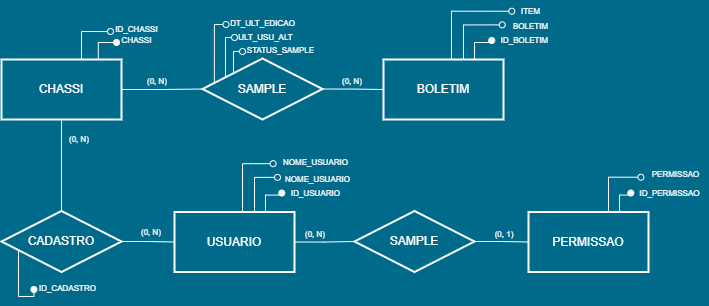

The diagram above was exported from draw.io. Its source (the exported page's mxGraphModel, read from the mxfile embedded in the PNG):
<mxGraphModel dx="1636" dy="961" grid="0" gridSize="10" guides="1" tooltips="1" connect="1" arrows="1" fold="1" page="0" pageScale="1" pageWidth="827" pageHeight="1169" background="#006a8a" math="0" shadow="0">
  <root>
    <mxCell id="0" />
    <mxCell id="1" parent="0" />
    <mxCell id="lQ6KOogDxeqAWZcOJ_Zj-16" style="edgeStyle=orthogonalEdgeStyle;rounded=0;orthogonalLoop=1;jettySize=auto;html=1;strokeColor=#FFFFFF;fontColor=#FFFFFF;endArrow=oval;endFill=0;exitX=0.099;exitY=0.392;exitDx=0;exitDy=0;exitPerimeter=0;entryX=0.06;entryY=0.545;entryDx=0;entryDy=0;entryPerimeter=0;" edge="1" parent="1" source="lQ6KOogDxeqAWZcOJ_Zj-1" target="lQ6KOogDxeqAWZcOJ_Zj-79">
      <mxGeometry relative="1" as="geometry">
        <mxPoint x="314" y="156" as="targetPoint" />
        <mxPoint x="325.36" y="207.00300000000001" as="sourcePoint" />
        <Array as="points">
          <mxPoint x="325" y="147" />
        </Array>
      </mxGeometry>
    </mxCell>
    <mxCell id="lQ6KOogDxeqAWZcOJ_Zj-45" style="edgeStyle=orthogonalEdgeStyle;rounded=0;orthogonalLoop=1;jettySize=auto;html=1;strokeColor=#FFFFFF;fontSize=5;fontColor=#FFFFFF;endArrow=oval;endFill=0;exitX=0.181;exitY=0.322;exitDx=0;exitDy=0;exitPerimeter=0;entryX=0.069;entryY=0.545;entryDx=0;entryDy=0;entryPerimeter=0;" edge="1" parent="1" source="lQ6KOogDxeqAWZcOJ_Zj-1" target="lQ6KOogDxeqAWZcOJ_Zj-78">
      <mxGeometry relative="1" as="geometry">
        <mxPoint x="316" y="128" as="targetPoint" />
        <mxPoint x="335" y="195" as="sourcePoint" />
        <Array as="points">
          <mxPoint x="336" y="201" />
          <mxPoint x="336" y="160" />
        </Array>
      </mxGeometry>
    </mxCell>
    <mxCell id="lQ6KOogDxeqAWZcOJ_Zj-46" style="edgeStyle=orthogonalEdgeStyle;rounded=0;orthogonalLoop=1;jettySize=auto;html=1;exitX=0.297;exitY=0.23;exitDx=0;exitDy=0;strokeColor=#FFFFFF;fontSize=5;fontColor=#FFFFFF;endArrow=oval;endFill=0;exitPerimeter=0;entryX=0.059;entryY=0.545;entryDx=0;entryDy=0;entryPerimeter=0;" edge="1" parent="1" source="lQ6KOogDxeqAWZcOJ_Zj-1" target="lQ6KOogDxeqAWZcOJ_Zj-77">
      <mxGeometry relative="1" as="geometry">
        <mxPoint x="349" y="170" as="targetPoint" />
        <mxPoint x="349" y="186" as="sourcePoint" />
        <Array as="points">
          <mxPoint x="344" y="195" />
          <mxPoint x="344" y="174" />
        </Array>
      </mxGeometry>
    </mxCell>
    <mxCell id="lQ6KOogDxeqAWZcOJ_Zj-109" style="edgeStyle=orthogonalEdgeStyle;rounded=0;jumpSize=8;orthogonalLoop=1;jettySize=auto;html=1;exitX=1;exitY=0.5;exitDx=0;exitDy=0;entryX=0;entryY=0.5;entryDx=0;entryDy=0;strokeColor=#FFFFFF;strokeWidth=1;fontSize=8;fontColor=#FFFFFF;endArrow=none;endFill=0;" edge="1" parent="1" source="lQ6KOogDxeqAWZcOJ_Zj-1" target="lQ6KOogDxeqAWZcOJ_Zj-64">
      <mxGeometry relative="1" as="geometry" />
    </mxCell>
    <mxCell id="lQ6KOogDxeqAWZcOJ_Zj-1" value="&lt;font color=&quot;#ffffff&quot;&gt;SAMPLE&lt;/font&gt;" style="rhombus;whiteSpace=wrap;html=1;fillColor=#006A8A;strokeColor=#FFFFFF;strokeWidth=2;" vertex="1" parent="1">
      <mxGeometry x="313" y="181" width="120" height="61" as="geometry" />
    </mxCell>
    <mxCell id="lQ6KOogDxeqAWZcOJ_Zj-15" style="edgeStyle=orthogonalEdgeStyle;rounded=0;orthogonalLoop=1;jettySize=auto;html=1;fontColor=#FFFFFF;endArrow=oval;endFill=1;strokeColor=#FFFFFF;fontSize=18;entryX=0.083;entryY=0.636;entryDx=0;entryDy=0;entryPerimeter=0;" edge="1" parent="1" target="lQ6KOogDxeqAWZcOJ_Zj-76">
      <mxGeometry relative="1" as="geometry">
        <mxPoint x="227.99999999999994" y="164.00800000000004" as="targetPoint" />
        <mxPoint x="208.76" y="199" as="sourcePoint" />
        <Array as="points">
          <mxPoint x="209" y="165" />
          <mxPoint x="227" y="165" />
        </Array>
      </mxGeometry>
    </mxCell>
    <mxCell id="lQ6KOogDxeqAWZcOJ_Zj-20" style="edgeStyle=orthogonalEdgeStyle;rounded=0;orthogonalLoop=1;jettySize=auto;html=1;strokeColor=#FFFFFF;fontColor=#FFFFFF;endArrow=oval;endFill=0;entryX=0.067;entryY=0.625;entryDx=0;entryDy=0;entryPerimeter=0;" edge="1" parent="1" target="lQ6KOogDxeqAWZcOJ_Zj-33">
      <mxGeometry relative="1" as="geometry">
        <mxPoint x="218" y="148" as="targetPoint" />
        <mxPoint x="176" y="188" as="sourcePoint" />
        <Array as="points">
          <mxPoint x="192" y="188" />
          <mxPoint x="192" y="154" />
        </Array>
      </mxGeometry>
    </mxCell>
    <mxCell id="lQ6KOogDxeqAWZcOJ_Zj-94" style="edgeStyle=orthogonalEdgeStyle;rounded=0;jumpSize=8;orthogonalLoop=1;jettySize=auto;html=1;exitX=0.5;exitY=1;exitDx=0;exitDy=0;entryX=0.5;entryY=0;entryDx=0;entryDy=0;strokeColor=#FFFFFF;strokeWidth=1;fontSize=8;fontColor=#FFFFFF;endArrow=none;endFill=0;" edge="1" parent="1" source="lQ6KOogDxeqAWZcOJ_Zj-3" target="lQ6KOogDxeqAWZcOJ_Zj-90">
      <mxGeometry relative="1" as="geometry" />
    </mxCell>
    <mxCell id="lQ6KOogDxeqAWZcOJ_Zj-108" style="edgeStyle=orthogonalEdgeStyle;rounded=0;jumpSize=8;orthogonalLoop=1;jettySize=auto;html=1;exitX=1;exitY=0.5;exitDx=0;exitDy=0;entryX=0;entryY=0.5;entryDx=0;entryDy=0;strokeColor=#FFFFFF;strokeWidth=1;fontSize=8;fontColor=#FFFFFF;endArrow=none;endFill=0;" edge="1" parent="1" source="lQ6KOogDxeqAWZcOJ_Zj-3" target="lQ6KOogDxeqAWZcOJ_Zj-1">
      <mxGeometry relative="1" as="geometry" />
    </mxCell>
    <mxCell id="lQ6KOogDxeqAWZcOJ_Zj-3" value="&lt;font color=&quot;#ffffff&quot;&gt;CHASSI&lt;/font&gt;" style="rounded=0;whiteSpace=wrap;html=1;fillColor=#006a8a;strokeColor=#FFFFFF;strokeWidth=2;" vertex="1" parent="1">
      <mxGeometry x="112" y="182" width="120" height="60" as="geometry" />
    </mxCell>
    <mxCell id="lQ6KOogDxeqAWZcOJ_Zj-33" value="&lt;font style=&quot;font-size: 8px;&quot;&gt;ID_CHASSI&lt;/font&gt;" style="text;html=1;align=center;verticalAlign=middle;resizable=0;points=[];autosize=1;strokeColor=none;fillColor=none;fontColor=#FFFFFF;fontSize=10;" vertex="1" parent="1">
      <mxGeometry x="217" y="139" width="60" height="24" as="geometry" />
    </mxCell>
    <mxCell id="lQ6KOogDxeqAWZcOJ_Zj-52" style="edgeStyle=orthogonalEdgeStyle;rounded=0;orthogonalLoop=1;jettySize=auto;html=1;fontColor=#FFFFFF;endArrow=oval;endFill=1;strokeColor=#FFFFFF;fontSize=18;entryX=0.004;entryY=0.542;entryDx=0;entryDy=0;entryPerimeter=0;" edge="1" parent="1" target="lQ6KOogDxeqAWZcOJ_Zj-55">
      <mxGeometry relative="1" as="geometry">
        <mxPoint x="376" y="317.5" as="targetPoint" />
        <mxPoint x="376" y="351.5" as="sourcePoint" />
        <Array as="points">
          <mxPoint x="376" y="317.5" />
        </Array>
      </mxGeometry>
    </mxCell>
    <mxCell id="lQ6KOogDxeqAWZcOJ_Zj-53" style="edgeStyle=orthogonalEdgeStyle;rounded=0;orthogonalLoop=1;jettySize=auto;html=1;strokeColor=#FFFFFF;fontColor=#FFFFFF;endArrow=oval;endFill=0;entryX=-0.024;entryY=0.426;entryDx=0;entryDy=0;entryPerimeter=0;" edge="1" parent="1">
      <mxGeometry relative="1" as="geometry">
        <mxPoint x="388.00800000000004" y="299.87200000000007" as="targetPoint" />
        <mxPoint x="349" y="340.5" as="sourcePoint" />
        <Array as="points">
          <mxPoint x="365" y="340.5" />
          <mxPoint x="365" y="299.5" />
        </Array>
      </mxGeometry>
    </mxCell>
    <mxCell id="lQ6KOogDxeqAWZcOJ_Zj-58" style="edgeStyle=orthogonalEdgeStyle;rounded=0;jumpSize=8;orthogonalLoop=1;jettySize=auto;html=1;strokeColor=#FFFFFF;strokeWidth=1;fontSize=8;fontColor=#FFFFFF;endArrow=oval;endFill=0;entryX=-0.005;entryY=0.576;entryDx=0;entryDy=0;entryPerimeter=0;" edge="1" parent="1" source="lQ6KOogDxeqAWZcOJ_Zj-54" target="lQ6KOogDxeqAWZcOJ_Zj-59">
      <mxGeometry relative="1" as="geometry">
        <mxPoint x="345" y="285.8333333333335" as="targetPoint" />
        <Array as="points">
          <mxPoint x="353" y="286.5" />
        </Array>
      </mxGeometry>
    </mxCell>
    <mxCell id="lQ6KOogDxeqAWZcOJ_Zj-104" style="edgeStyle=orthogonalEdgeStyle;rounded=0;jumpSize=8;orthogonalLoop=1;jettySize=auto;html=1;exitX=1;exitY=0.5;exitDx=0;exitDy=0;entryX=0;entryY=0.5;entryDx=0;entryDy=0;strokeColor=#FFFFFF;strokeWidth=1;fontSize=8;fontColor=#FFFFFF;endArrow=none;endFill=0;" edge="1" parent="1" source="lQ6KOogDxeqAWZcOJ_Zj-54" target="lQ6KOogDxeqAWZcOJ_Zj-99">
      <mxGeometry relative="1" as="geometry" />
    </mxCell>
    <mxCell id="lQ6KOogDxeqAWZcOJ_Zj-54" value="&lt;font color=&quot;#ffffff&quot;&gt;USUARIO&lt;/font&gt;" style="rounded=0;whiteSpace=wrap;html=1;fillColor=#006a8a;strokeColor=#FFFFFF;strokeWidth=2;" vertex="1" parent="1">
      <mxGeometry x="285" y="334.5" width="120" height="60" as="geometry" />
    </mxCell>
    <mxCell id="lQ6KOogDxeqAWZcOJ_Zj-55" value="&lt;font style=&quot;font-size: 8px;&quot;&gt;ID_USUARIO&lt;/font&gt;" style="text;html=1;align=center;verticalAlign=middle;resizable=0;points=[];autosize=1;strokeColor=none;fillColor=none;fontColor=#FFFFFF;fontSize=10;" vertex="1" parent="1">
      <mxGeometry x="392" y="302.5" width="67" height="24" as="geometry" />
    </mxCell>
    <mxCell id="lQ6KOogDxeqAWZcOJ_Zj-56" value="&lt;span style=&quot;font-size: 8px;&quot;&gt;NOME_USUARIO&lt;/span&gt;" style="text;html=1;align=center;verticalAlign=middle;resizable=0;points=[];autosize=1;strokeColor=none;fillColor=none;fontColor=#FFFFFF;fontSize=8;" vertex="1" parent="1">
      <mxGeometry x="386" y="290.5" width="83" height="22" as="geometry" />
    </mxCell>
    <mxCell id="lQ6KOogDxeqAWZcOJ_Zj-59" value="&lt;span style=&quot;font-size: 8px;&quot;&gt;NOME_USUARIO&lt;/span&gt;" style="text;html=1;align=center;verticalAlign=middle;resizable=0;points=[];autosize=1;strokeColor=none;fillColor=none;fontColor=#FFFFFF;fontSize=8;" vertex="1" parent="1">
      <mxGeometry x="384" y="273.5" width="83" height="22" as="geometry" />
    </mxCell>
    <mxCell id="lQ6KOogDxeqAWZcOJ_Zj-61" style="edgeStyle=orthogonalEdgeStyle;rounded=0;orthogonalLoop=1;jettySize=auto;html=1;fontColor=#FFFFFF;endArrow=oval;endFill=1;strokeColor=#FFFFFF;fontSize=18;entryX=0.004;entryY=0.542;entryDx=0;entryDy=0;entryPerimeter=0;" edge="1" parent="1" target="lQ6KOogDxeqAWZcOJ_Zj-65">
      <mxGeometry relative="1" as="geometry">
        <mxPoint x="585" y="165" as="targetPoint" />
        <mxPoint x="585" y="199" as="sourcePoint" />
        <Array as="points">
          <mxPoint x="585" y="165" />
        </Array>
      </mxGeometry>
    </mxCell>
    <mxCell id="lQ6KOogDxeqAWZcOJ_Zj-62" style="edgeStyle=orthogonalEdgeStyle;rounded=0;orthogonalLoop=1;jettySize=auto;html=1;strokeColor=#FFFFFF;fontColor=#FFFFFF;endArrow=oval;endFill=0;entryX=-0.024;entryY=0.426;entryDx=0;entryDy=0;entryPerimeter=0;" edge="1" parent="1" target="lQ6KOogDxeqAWZcOJ_Zj-66">
      <mxGeometry relative="1" as="geometry">
        <mxPoint x="596.23" y="148.88" as="targetPoint" />
        <mxPoint x="558" y="188" as="sourcePoint" />
        <Array as="points">
          <mxPoint x="574" y="188" />
          <mxPoint x="574" y="147" />
        </Array>
      </mxGeometry>
    </mxCell>
    <mxCell id="lQ6KOogDxeqAWZcOJ_Zj-63" style="edgeStyle=orthogonalEdgeStyle;rounded=0;jumpSize=8;orthogonalLoop=1;jettySize=auto;html=1;strokeColor=#FFFFFF;strokeWidth=1;fontSize=8;fontColor=#FFFFFF;endArrow=oval;endFill=0;entryX=0.008;entryY=0.487;entryDx=0;entryDy=0;entryPerimeter=0;" edge="1" parent="1" source="lQ6KOogDxeqAWZcOJ_Zj-64" target="lQ6KOogDxeqAWZcOJ_Zj-67">
      <mxGeometry relative="1" as="geometry">
        <mxPoint x="615.815" y="133.67200000000003" as="targetPoint" />
        <Array as="points">
          <mxPoint x="562" y="134" />
        </Array>
      </mxGeometry>
    </mxCell>
    <mxCell id="lQ6KOogDxeqAWZcOJ_Zj-64" value="&lt;font color=&quot;#ffffff&quot;&gt;BOLETIM&lt;/font&gt;" style="rounded=0;whiteSpace=wrap;html=1;fillColor=#006a8a;strokeColor=#FFFFFF;strokeWidth=2;" vertex="1" parent="1">
      <mxGeometry x="494" y="182" width="120" height="60" as="geometry" />
    </mxCell>
    <mxCell id="lQ6KOogDxeqAWZcOJ_Zj-65" value="&lt;font style=&quot;font-size: 8px;&quot;&gt;ID_BOLETIM&lt;/font&gt;" style="text;html=1;align=center;verticalAlign=middle;resizable=0;points=[];autosize=1;strokeColor=none;fillColor=none;fontColor=#FFFFFF;fontSize=10;" vertex="1" parent="1">
      <mxGeometry x="602" y="150" width="66" height="24" as="geometry" />
    </mxCell>
    <mxCell id="lQ6KOogDxeqAWZcOJ_Zj-66" value="&lt;span style=&quot;font-size: 8px;&quot;&gt;BOLETIM&lt;/span&gt;" style="text;html=1;align=center;verticalAlign=middle;resizable=0;points=[];autosize=1;strokeColor=none;fillColor=none;fontColor=#FFFFFF;fontSize=8;" vertex="1" parent="1">
      <mxGeometry x="614" y="138" width="53" height="22" as="geometry" />
    </mxCell>
    <mxCell id="lQ6KOogDxeqAWZcOJ_Zj-67" value="&lt;span style=&quot;font-size: 8px;&quot;&gt;ITEM&lt;/span&gt;" style="text;html=1;align=center;verticalAlign=middle;resizable=0;points=[];autosize=1;strokeColor=none;fillColor=none;fontColor=#FFFFFF;fontSize=8;" vertex="1" parent="1">
      <mxGeometry x="622" y="123" width="37" height="22" as="geometry" />
    </mxCell>
    <mxCell id="lQ6KOogDxeqAWZcOJ_Zj-69" style="edgeStyle=orthogonalEdgeStyle;rounded=0;orthogonalLoop=1;jettySize=auto;html=1;fontColor=#FFFFFF;endArrow=oval;endFill=1;strokeColor=#FFFFFF;fontSize=18;entryX=0.004;entryY=0.542;entryDx=0;entryDy=0;entryPerimeter=0;" edge="1" parent="1" target="lQ6KOogDxeqAWZcOJ_Zj-73">
      <mxGeometry relative="1" as="geometry">
        <mxPoint x="730" y="317.5" as="targetPoint" />
        <mxPoint x="730" y="351.5" as="sourcePoint" />
        <Array as="points">
          <mxPoint x="730" y="317.5" />
        </Array>
      </mxGeometry>
    </mxCell>
    <mxCell id="lQ6KOogDxeqAWZcOJ_Zj-70" style="edgeStyle=orthogonalEdgeStyle;rounded=0;orthogonalLoop=1;jettySize=auto;html=1;strokeColor=#FFFFFF;fontColor=#FFFFFF;endArrow=oval;endFill=0;entryX=-0.024;entryY=0.426;entryDx=0;entryDy=0;entryPerimeter=0;" edge="1" parent="1" target="lQ6KOogDxeqAWZcOJ_Zj-74">
      <mxGeometry relative="1" as="geometry">
        <mxPoint x="741.23" y="301.38" as="targetPoint" />
        <mxPoint x="703" y="340.5" as="sourcePoint" />
        <Array as="points">
          <mxPoint x="719" y="340.5" />
          <mxPoint x="719" y="299.5" />
        </Array>
      </mxGeometry>
    </mxCell>
    <mxCell id="lQ6KOogDxeqAWZcOJ_Zj-72" value="&lt;font color=&quot;#ffffff&quot;&gt;PERMISSAO&lt;/font&gt;" style="rounded=0;whiteSpace=wrap;html=1;fillColor=#006a8a;strokeColor=#FFFFFF;strokeWidth=2;" vertex="1" parent="1">
      <mxGeometry x="639" y="334.5" width="120" height="60" as="geometry" />
    </mxCell>
    <mxCell id="lQ6KOogDxeqAWZcOJ_Zj-73" value="&lt;font style=&quot;font-size: 8px;&quot;&gt;ID_PERMISSAO&lt;/font&gt;" style="text;html=1;align=center;verticalAlign=middle;resizable=0;points=[];autosize=1;strokeColor=none;fillColor=none;fontColor=#FFFFFF;fontSize=10;" vertex="1" parent="1">
      <mxGeometry x="741" y="302.5" width="78" height="24" as="geometry" />
    </mxCell>
    <mxCell id="lQ6KOogDxeqAWZcOJ_Zj-74" value="&lt;span style=&quot;font-size: 8px;&quot;&gt;PERMISSAO&lt;br&gt;&lt;br&gt;&lt;/span&gt;" style="text;html=1;align=center;verticalAlign=middle;resizable=0;points=[];autosize=1;strokeColor=none;fillColor=none;fontColor=#FFFFFF;fontSize=8;" vertex="1" parent="1">
      <mxGeometry x="753" y="286.5" width="66" height="31" as="geometry" />
    </mxCell>
    <mxCell id="lQ6KOogDxeqAWZcOJ_Zj-76" value="&lt;span style=&quot;font-size: 8px;&quot;&gt;CHASSI&lt;/span&gt;" style="text;html=1;align=center;verticalAlign=middle;resizable=0;points=[];autosize=1;strokeColor=none;fillColor=none;fontColor=#FFFFFF;fontSize=8;" vertex="1" parent="1">
      <mxGeometry x="223" y="152" width="48" height="22" as="geometry" />
    </mxCell>
    <mxCell id="lQ6KOogDxeqAWZcOJ_Zj-77" value="&lt;span style=&quot;font-size: 8px;&quot;&gt;STATUS_SAMPLE&lt;/span&gt;" style="text;html=1;align=center;verticalAlign=middle;resizable=0;points=[];autosize=1;strokeColor=none;fillColor=none;fontColor=#FFFFFF;fontSize=8;" vertex="1" parent="1">
      <mxGeometry x="348" y="162" width="85" height="22" as="geometry" />
    </mxCell>
    <mxCell id="lQ6KOogDxeqAWZcOJ_Zj-78" value="&lt;span style=&quot;font-size: 8px;&quot;&gt;ULT_USU_ALT&lt;/span&gt;" style="text;html=1;align=center;verticalAlign=middle;resizable=0;points=[];autosize=1;strokeColor=none;fillColor=none;fontColor=#FFFFFF;fontSize=8;" vertex="1" parent="1">
      <mxGeometry x="340" y="149" width="72" height="22" as="geometry" />
    </mxCell>
    <mxCell id="lQ6KOogDxeqAWZcOJ_Zj-79" value="&lt;span style=&quot;font-size: 8px;&quot;&gt;DT_ULT_EDICAO&lt;/span&gt;" style="text;html=1;align=center;verticalAlign=middle;resizable=0;points=[];autosize=1;strokeColor=none;fillColor=none;fontColor=#FFFFFF;fontSize=8;" vertex="1" parent="1">
      <mxGeometry x="331.5" y="135" width="83" height="22" as="geometry" />
    </mxCell>
    <mxCell id="lQ6KOogDxeqAWZcOJ_Zj-89" style="edgeStyle=orthogonalEdgeStyle;rounded=0;orthogonalLoop=1;jettySize=auto;html=1;exitX=0.297;exitY=0.23;exitDx=0;exitDy=0;strokeColor=#FFFFFF;fontSize=5;fontColor=#FFFFFF;endArrow=oval;endFill=1;exitPerimeter=0;entryX=0.059;entryY=0.545;entryDx=0;entryDy=0;entryPerimeter=0;" edge="1" parent="1" source="lQ6KOogDxeqAWZcOJ_Zj-90" target="lQ6KOogDxeqAWZcOJ_Zj-91">
      <mxGeometry relative="1" as="geometry">
        <mxPoint x="145.5" y="325" as="targetPoint" />
        <mxPoint x="145.5" y="341" as="sourcePoint" />
        <Array as="points">
          <mxPoint x="148" y="373" />
          <mxPoint x="129" y="373" />
          <mxPoint x="129" y="419" />
        </Array>
      </mxGeometry>
    </mxCell>
    <mxCell id="lQ6KOogDxeqAWZcOJ_Zj-95" style="edgeStyle=orthogonalEdgeStyle;rounded=0;jumpSize=8;orthogonalLoop=1;jettySize=auto;html=1;exitX=1;exitY=0.5;exitDx=0;exitDy=0;entryX=0;entryY=0.5;entryDx=0;entryDy=0;strokeColor=#FFFFFF;strokeWidth=1;fontSize=8;fontColor=#FFFFFF;endArrow=none;endFill=0;" edge="1" parent="1" source="lQ6KOogDxeqAWZcOJ_Zj-90" target="lQ6KOogDxeqAWZcOJ_Zj-54">
      <mxGeometry relative="1" as="geometry" />
    </mxCell>
    <mxCell id="lQ6KOogDxeqAWZcOJ_Zj-90" value="&lt;font color=&quot;#ffffff&quot;&gt;CADASTRO&lt;/font&gt;" style="rhombus;whiteSpace=wrap;html=1;fillColor=#006A8A;strokeColor=#FFFFFF;strokeWidth=2;" vertex="1" parent="1">
      <mxGeometry x="112" y="333.5" width="120" height="61" as="geometry" />
    </mxCell>
    <mxCell id="lQ6KOogDxeqAWZcOJ_Zj-91" value="&lt;span style=&quot;font-size: 8px;&quot;&gt;ID_CADASTRO&lt;/span&gt;" style="text;html=1;align=center;verticalAlign=middle;resizable=0;points=[];autosize=1;strokeColor=none;fillColor=none;fontColor=#FFFFFF;fontSize=8;" vertex="1" parent="1">
      <mxGeometry x="140" y="400" width="75" height="22" as="geometry" />
    </mxCell>
    <mxCell id="lQ6KOogDxeqAWZcOJ_Zj-103" style="edgeStyle=orthogonalEdgeStyle;rounded=0;jumpSize=8;orthogonalLoop=1;jettySize=auto;html=1;exitX=1;exitY=0.5;exitDx=0;exitDy=0;entryX=0;entryY=0.5;entryDx=0;entryDy=0;strokeColor=#FFFFFF;strokeWidth=1;fontSize=8;fontColor=#FFFFFF;endArrow=none;endFill=0;" edge="1" parent="1" source="lQ6KOogDxeqAWZcOJ_Zj-99" target="lQ6KOogDxeqAWZcOJ_Zj-72">
      <mxGeometry relative="1" as="geometry" />
    </mxCell>
    <mxCell id="lQ6KOogDxeqAWZcOJ_Zj-99" value="&lt;font color=&quot;#ffffff&quot;&gt;SAMPLE&lt;/font&gt;" style="rhombus;whiteSpace=wrap;html=1;fillColor=#006A8A;strokeColor=#FFFFFF;strokeWidth=2;" vertex="1" parent="1">
      <mxGeometry x="465" y="333.5" width="120" height="61" as="geometry" />
    </mxCell>
    <mxCell id="lQ6KOogDxeqAWZcOJ_Zj-110" value="(0, N)" style="text;html=1;strokeColor=none;fillColor=none;align=center;verticalAlign=middle;whiteSpace=wrap;rounded=0;strokeWidth=2;fontSize=8;fontColor=#FFFFFF;" vertex="1" parent="1">
      <mxGeometry x="395.5" y="342" width="60" height="30" as="geometry" />
    </mxCell>
    <mxCell id="lQ6KOogDxeqAWZcOJ_Zj-111" value="(0, N)" style="text;html=1;strokeColor=none;fillColor=none;align=center;verticalAlign=middle;whiteSpace=wrap;rounded=0;strokeWidth=2;fontSize=8;fontColor=#FFFFFF;" vertex="1" parent="1">
      <mxGeometry x="433" y="189" width="60" height="30" as="geometry" />
    </mxCell>
    <mxCell id="lQ6KOogDxeqAWZcOJ_Zj-112" value="(0, N)" style="text;html=1;strokeColor=none;fillColor=none;align=center;verticalAlign=middle;whiteSpace=wrap;rounded=0;strokeWidth=2;fontSize=8;fontColor=#FFFFFF;" vertex="1" parent="1">
      <mxGeometry x="238" y="189" width="60" height="30" as="geometry" />
    </mxCell>
    <mxCell id="lQ6KOogDxeqAWZcOJ_Zj-114" value="(0, N)" style="text;html=1;strokeColor=none;fillColor=none;align=center;verticalAlign=middle;whiteSpace=wrap;rounded=0;strokeWidth=2;fontSize=8;fontColor=#FFFFFF;" vertex="1" parent="1">
      <mxGeometry x="232" y="340" width="60" height="30" as="geometry" />
    </mxCell>
    <mxCell id="lQ6KOogDxeqAWZcOJ_Zj-115" value="(0, N)" style="text;html=1;strokeColor=none;fillColor=none;align=center;verticalAlign=middle;whiteSpace=wrap;rounded=0;strokeWidth=2;fontSize=8;fontColor=#FFFFFF;" vertex="1" parent="1">
      <mxGeometry x="160" y="247" width="60" height="30" as="geometry" />
    </mxCell>
    <mxCell id="lQ6KOogDxeqAWZcOJ_Zj-116" value="(0, 1)" style="text;html=1;strokeColor=none;fillColor=none;align=center;verticalAlign=middle;whiteSpace=wrap;rounded=0;strokeWidth=2;fontSize=8;fontColor=#FFFFFF;" vertex="1" parent="1">
      <mxGeometry x="585" y="342" width="60" height="30" as="geometry" />
    </mxCell>
  </root>
</mxGraphModel>